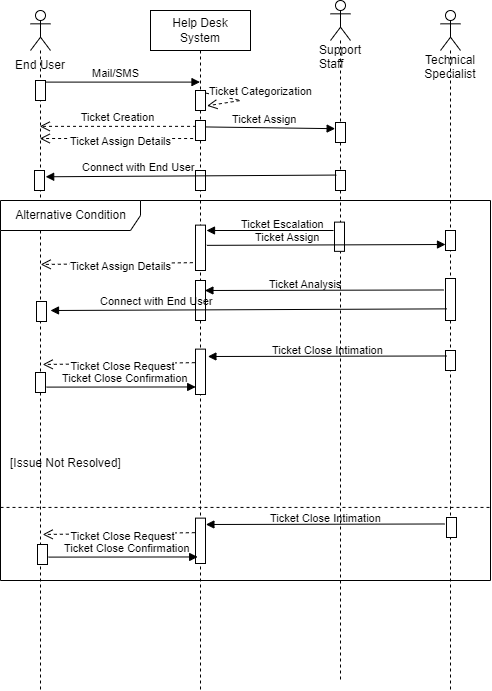

The diagram above was exported from draw.io. Its source (the exported page's mxGraphModel, read from the mxfile embedded in the PNG):
<mxGraphModel dx="934" dy="538" grid="1" gridSize="10" guides="1" tooltips="1" connect="1" arrows="1" fold="1" page="1" pageScale="1" pageWidth="1100" pageHeight="850" background="none" math="0" shadow="0">
  <root>
    <mxCell id="0" />
    <mxCell id="1" parent="0" />
    <mxCell id="D_ySamenjN0o2ctrZhSt-29" value="" style="shape=umlLifeline;participant=umlActor;perimeter=lifelinePerimeter;whiteSpace=wrap;html=1;container=1;collapsible=0;recursiveResize=0;verticalAlign=top;spacingTop=36;outlineConnect=0;fillColor=none;" parent="1" vertex="1">
      <mxGeometry x="90" y="40" width="20" height="680" as="geometry" />
    </mxCell>
    <mxCell id="WngzqLlNWW4Z8B7oAlS5-2" value="" style="html=1;points=[];perimeter=orthogonalPerimeter;" parent="D_ySamenjN0o2ctrZhSt-29" vertex="1">
      <mxGeometry x="5" y="70" width="10" height="20" as="geometry" />
    </mxCell>
    <mxCell id="MRX5hbzs_zA0vWkT0qmY-10" value="" style="html=1;points=[];perimeter=orthogonalPerimeter;" vertex="1" parent="D_ySamenjN0o2ctrZhSt-29">
      <mxGeometry x="4" y="160" width="10" height="20" as="geometry" />
    </mxCell>
    <mxCell id="MRX5hbzs_zA0vWkT0qmY-26" value="" style="html=1;points=[];perimeter=orthogonalPerimeter;" vertex="1" parent="D_ySamenjN0o2ctrZhSt-29">
      <mxGeometry x="6" y="291" width="10" height="20" as="geometry" />
    </mxCell>
    <mxCell id="MRX5hbzs_zA0vWkT0qmY-35" value="" style="html=1;points=[];perimeter=orthogonalPerimeter;" vertex="1" parent="D_ySamenjN0o2ctrZhSt-29">
      <mxGeometry x="5" y="362" width="10" height="20" as="geometry" />
    </mxCell>
    <mxCell id="MRX5hbzs_zA0vWkT0qmY-36" value="" style="html=1;points=[];perimeter=orthogonalPerimeter;" vertex="1" parent="D_ySamenjN0o2ctrZhSt-29">
      <mxGeometry x="7" y="534" width="10" height="20" as="geometry" />
    </mxCell>
    <mxCell id="D_ySamenjN0o2ctrZhSt-30" value="Help Desk System" style="shape=umlLifeline;perimeter=lifelinePerimeter;whiteSpace=wrap;html=1;container=1;collapsible=0;recursiveResize=0;outlineConnect=0;fillColor=none;" parent="1" vertex="1">
      <mxGeometry x="210" y="40" width="100" height="680" as="geometry" />
    </mxCell>
    <mxCell id="UEY1z4FeeZJQMqZzBVZx-1" value="" style="html=1;points=[];perimeter=orthogonalPerimeter;" parent="D_ySamenjN0o2ctrZhSt-30" vertex="1">
      <mxGeometry x="45" y="80" width="10" height="20" as="geometry" />
    </mxCell>
    <mxCell id="yABycnlgP7srYdiVndCJ-1" value="Ticket Categorization" style="html=1;verticalAlign=bottom;endArrow=open;dashed=1;endSize=8;rounded=0;exitX=1.067;exitY=0.133;exitDx=0;exitDy=0;exitPerimeter=0;edgeStyle=entityRelationEdgeStyle;elbow=vertical;entryX=1.159;entryY=0.767;entryDx=0;entryDy=0;entryPerimeter=0;" parent="D_ySamenjN0o2ctrZhSt-30" source="UEY1z4FeeZJQMqZzBVZx-1" target="UEY1z4FeeZJQMqZzBVZx-1" edge="1">
      <mxGeometry x="0.0184" y="20" relative="1" as="geometry">
        <mxPoint x="59.5" y="150.14999999999986" as="sourcePoint" />
        <mxPoint x="90" y="103" as="targetPoint" />
        <Array as="points">
          <mxPoint x="90" y="90" />
        </Array>
        <mxPoint x="17" y="-20" as="offset" />
      </mxGeometry>
    </mxCell>
    <mxCell id="MRX5hbzs_zA0vWkT0qmY-7" value="" style="html=1;points=[];perimeter=orthogonalPerimeter;" vertex="1" parent="D_ySamenjN0o2ctrZhSt-30">
      <mxGeometry x="45" y="110" width="10" height="20" as="geometry" />
    </mxCell>
    <mxCell id="MRX5hbzs_zA0vWkT0qmY-9" value="" style="html=1;points=[];perimeter=orthogonalPerimeter;" vertex="1" parent="D_ySamenjN0o2ctrZhSt-30">
      <mxGeometry x="45" y="160" width="10" height="20" as="geometry" />
    </mxCell>
    <mxCell id="D_ySamenjN0o2ctrZhSt-31" value="End User" style="text;html=1;strokeColor=none;fillColor=none;align=center;verticalAlign=middle;whiteSpace=wrap;rounded=0;" parent="1" vertex="1">
      <mxGeometry x="70" y="80" width="60" height="30" as="geometry" />
    </mxCell>
    <mxCell id="D_ySamenjN0o2ctrZhSt-44" value="Mail/SMS" style="html=1;verticalAlign=bottom;labelBackgroundColor=none;endArrow=block;endFill=1;endSize=6;align=left;rounded=0;labelBorderColor=none;exitX=1.086;exitY=0.08;exitDx=0;exitDy=0;exitPerimeter=0;" parent="1" source="WngzqLlNWW4Z8B7oAlS5-2" target="D_ySamenjN0o2ctrZhSt-30" edge="1">
      <mxGeometry x="-0.4254" relative="1" as="geometry">
        <mxPoint x="320" y="250" as="sourcePoint" />
        <mxPoint x="430" y="250" as="targetPoint" />
        <mxPoint as="offset" />
      </mxGeometry>
    </mxCell>
    <mxCell id="WngzqLlNWW4Z8B7oAlS5-3" value="&lt;div style=&quot;text-align: justify;&quot;&gt;&lt;span style=&quot;background-color: initial;&quot;&gt;Support Staff&lt;/span&gt;&lt;/div&gt;" style="shape=umlLifeline;participant=umlActor;perimeter=lifelinePerimeter;whiteSpace=wrap;html=1;container=1;collapsible=0;recursiveResize=0;verticalAlign=top;spacingTop=36;outlineConnect=0;size=40;align=center;" parent="1" vertex="1">
      <mxGeometry x="390" y="30" width="20" height="680" as="geometry" />
    </mxCell>
    <mxCell id="UEY1z4FeeZJQMqZzBVZx-3" value="" style="html=1;points=[];perimeter=orthogonalPerimeter;" parent="WngzqLlNWW4Z8B7oAlS5-3" vertex="1">
      <mxGeometry x="5" y="122" width="10" height="20" as="geometry" />
    </mxCell>
    <mxCell id="MRX5hbzs_zA0vWkT0qmY-8" value="" style="html=1;points=[];perimeter=orthogonalPerimeter;" vertex="1" parent="WngzqLlNWW4Z8B7oAlS5-3">
      <mxGeometry x="5" y="170" width="10" height="20" as="geometry" />
    </mxCell>
    <mxCell id="UEY1z4FeeZJQMqZzBVZx-2" value="Ticket Assign" style="html=1;verticalAlign=bottom;labelBackgroundColor=none;endArrow=block;endFill=1;endSize=6;align=left;rounded=0;labelBorderColor=none;entryX=-0.036;entryY=0.309;entryDx=0;entryDy=0;entryPerimeter=0;exitX=0.978;exitY=0.322;exitDx=0;exitDy=0;exitPerimeter=0;" parent="1" target="UEY1z4FeeZJQMqZzBVZx-3" edge="1" source="MRX5hbzs_zA0vWkT0qmY-7">
      <mxGeometry x="-0.6107" y="-1" relative="1" as="geometry">
        <mxPoint x="270" y="158" as="sourcePoint" />
        <mxPoint x="400" y="156" as="targetPoint" />
        <mxPoint as="offset" />
      </mxGeometry>
    </mxCell>
    <mxCell id="yABycnlgP7srYdiVndCJ-2" value="Ticket Assign Details" style="html=1;verticalAlign=bottom;endArrow=open;dashed=1;endSize=8;rounded=0;exitX=-0.239;exitY=0.901;exitDx=0;exitDy=0;exitPerimeter=0;" parent="1" source="MRX5hbzs_zA0vWkT0qmY-7" target="D_ySamenjN0o2ctrZhSt-29" edge="1">
      <mxGeometry x="-0.0507" y="12" relative="1" as="geometry">
        <mxPoint x="240" y="187" as="sourcePoint" />
        <mxPoint x="110" y="187" as="targetPoint" />
        <mxPoint as="offset" />
      </mxGeometry>
    </mxCell>
    <mxCell id="MRX5hbzs_zA0vWkT0qmY-1" value="Connect with End User" style="html=1;verticalAlign=bottom;labelBackgroundColor=none;endArrow=block;endFill=1;endSize=6;align=left;rounded=0;labelBorderColor=none;exitX=0.08;exitY=0.228;exitDx=0;exitDy=0;exitPerimeter=0;entryX=1.116;entryY=0.314;entryDx=0;entryDy=0;entryPerimeter=0;" edge="1" parent="1" source="MRX5hbzs_zA0vWkT0qmY-8" target="MRX5hbzs_zA0vWkT0qmY-10">
      <mxGeometry x="0.7603" relative="1" as="geometry">
        <mxPoint x="380" y="200" as="sourcePoint" />
        <mxPoint x="150" y="200" as="targetPoint" />
        <mxPoint as="offset" />
      </mxGeometry>
    </mxCell>
    <mxCell id="WngzqLlNWW4Z8B7oAlS5-4" value="Ticket Creation" style="html=1;verticalAlign=bottom;endArrow=open;dashed=1;endSize=8;rounded=0;exitX=0.051;exitY=0.293;exitDx=0;exitDy=0;exitPerimeter=0;" parent="1" source="MRX5hbzs_zA0vWkT0qmY-7" edge="1" target="D_ySamenjN0o2ctrZhSt-29">
      <mxGeometry relative="1" as="geometry">
        <mxPoint x="248" y="160" as="sourcePoint" />
        <mxPoint x="148" y="160" as="targetPoint" />
      </mxGeometry>
    </mxCell>
    <mxCell id="MRX5hbzs_zA0vWkT0qmY-4" value="Alternative Condition" style="shape=umlFrame;tabWidth=110;tabHeight=30;tabPosition=left;html=1;boundedLbl=1;labelInHeader=1;width=140;height=30;" vertex="1" parent="1">
      <mxGeometry x="60" y="230" width="490" height="380" as="geometry" />
    </mxCell>
    <mxCell id="MRX5hbzs_zA0vWkT0qmY-6" value="" style="line;strokeWidth=1;dashed=1;labelPosition=center;verticalLabelPosition=bottom;align=left;verticalAlign=top;spacingLeft=20;spacingTop=15;" vertex="1" parent="MRX5hbzs_zA0vWkT0qmY-4">
      <mxGeometry y="299.32307692307694" width="490" height="15.2" as="geometry" />
    </mxCell>
    <mxCell id="MRX5hbzs_zA0vWkT0qmY-16" value="" style="html=1;points=[];perimeter=orthogonalPerimeter;" vertex="1" parent="MRX5hbzs_zA0vWkT0qmY-4">
      <mxGeometry x="334" y="21.615384615384613" width="10" height="29.23076923076923" as="geometry" />
    </mxCell>
    <mxCell id="MRX5hbzs_zA0vWkT0qmY-5" value="[Issue Not Resolved]" style="text" vertex="1" parent="MRX5hbzs_zA0vWkT0qmY-4">
      <mxGeometry width="100" height="10" relative="1" as="geometry">
        <mxPoint x="8" y="249" as="offset" />
      </mxGeometry>
    </mxCell>
    <mxCell id="MRX5hbzs_zA0vWkT0qmY-17" value="Ticket Escalation" style="html=1;verticalAlign=bottom;labelBackgroundColor=none;endArrow=block;endFill=1;endSize=6;align=left;rounded=0;labelBorderColor=none;" edge="1" parent="MRX5hbzs_zA0vWkT0qmY-4">
      <mxGeometry x="0.4738" y="3" relative="1" as="geometry">
        <mxPoint x="333" y="30" as="sourcePoint" />
        <mxPoint x="206" y="30" as="targetPoint" />
        <mxPoint as="offset" />
      </mxGeometry>
    </mxCell>
    <mxCell id="MRX5hbzs_zA0vWkT0qmY-18" value="" style="html=1;points=[];perimeter=orthogonalPerimeter;" vertex="1" parent="MRX5hbzs_zA0vWkT0qmY-4">
      <mxGeometry x="195" y="24.62" width="10" height="45.38" as="geometry" />
    </mxCell>
    <mxCell id="MRX5hbzs_zA0vWkT0qmY-21" value="Ticket Assign Details" style="html=1;verticalAlign=bottom;endArrow=open;dashed=1;endSize=8;rounded=0;exitX=-0.266;exitY=0.774;exitDx=0;exitDy=0;exitPerimeter=0;entryX=0.082;entryY=0.192;entryDx=0;entryDy=0;entryPerimeter=0;" edge="1" parent="MRX5hbzs_zA0vWkT0qmY-4">
      <mxGeometry x="-0.0507" y="12" relative="1" as="geometry">
        <mxPoint x="192.34000000000003" y="62.17692307692312" as="sourcePoint" />
        <mxPoint x="40.17999999999995" y="63.960000000000036" as="targetPoint" />
        <mxPoint as="offset" />
      </mxGeometry>
    </mxCell>
    <mxCell id="MRX5hbzs_zA0vWkT0qmY-24" value="" style="html=1;points=[];perimeter=orthogonalPerimeter;" vertex="1" parent="MRX5hbzs_zA0vWkT0qmY-4">
      <mxGeometry x="195" y="80" width="10" height="40" as="geometry" />
    </mxCell>
    <mxCell id="MRX5hbzs_zA0vWkT0qmY-30" value="" style="html=1;points=[];perimeter=orthogonalPerimeter;" vertex="1" parent="MRX5hbzs_zA0vWkT0qmY-4">
      <mxGeometry x="195" y="148.62" width="10" height="45.38" as="geometry" />
    </mxCell>
    <mxCell id="MRX5hbzs_zA0vWkT0qmY-31" value="" style="html=1;points=[];perimeter=orthogonalPerimeter;" vertex="1" parent="MRX5hbzs_zA0vWkT0qmY-4">
      <mxGeometry x="195" y="317.62" width="10" height="45.38" as="geometry" />
    </mxCell>
    <mxCell id="MRX5hbzs_zA0vWkT0qmY-33" value="Ticket Close Request" style="html=1;verticalAlign=bottom;endArrow=open;dashed=1;endSize=8;rounded=0;exitX=-0.266;exitY=0.774;exitDx=0;exitDy=0;exitPerimeter=0;entryX=0.082;entryY=0.192;entryDx=0;entryDy=0;entryPerimeter=0;" edge="1" parent="MRX5hbzs_zA0vWkT0qmY-4">
      <mxGeometry x="-0.0507" y="12" relative="1" as="geometry">
        <mxPoint x="194.34000000000015" y="162.17692307692312" as="sourcePoint" />
        <mxPoint x="42.179999999999836" y="163.96000000000004" as="targetPoint" />
        <mxPoint as="offset" />
      </mxGeometry>
    </mxCell>
    <mxCell id="MRX5hbzs_zA0vWkT0qmY-34" value="Ticket Close Request" style="html=1;verticalAlign=bottom;endArrow=open;dashed=1;endSize=8;rounded=0;exitX=-0.266;exitY=0.774;exitDx=0;exitDy=0;exitPerimeter=0;entryX=0.082;entryY=0.192;entryDx=0;entryDy=0;entryPerimeter=0;" edge="1" parent="MRX5hbzs_zA0vWkT0qmY-4">
      <mxGeometry x="-0.0507" y="12" relative="1" as="geometry">
        <mxPoint x="194.34000000000015" y="332.1769230769231" as="sourcePoint" />
        <mxPoint x="42.179999999999836" y="333.96000000000004" as="targetPoint" />
        <mxPoint as="offset" />
      </mxGeometry>
    </mxCell>
    <mxCell id="MRX5hbzs_zA0vWkT0qmY-15" value="Technical Specialist" style="shape=umlLifeline;participant=umlActor;perimeter=lifelinePerimeter;whiteSpace=wrap;html=1;container=1;collapsible=0;recursiveResize=0;verticalAlign=top;spacingTop=36;outlineConnect=0;size=40;" vertex="1" parent="1">
      <mxGeometry x="500" y="40" width="20" height="680" as="geometry" />
    </mxCell>
    <mxCell id="MRX5hbzs_zA0vWkT0qmY-20" value="" style="html=1;points=[];perimeter=orthogonalPerimeter;" vertex="1" parent="MRX5hbzs_zA0vWkT0qmY-15">
      <mxGeometry x="5" y="220" width="10" height="20" as="geometry" />
    </mxCell>
    <mxCell id="MRX5hbzs_zA0vWkT0qmY-22" value="" style="html=1;points=[];perimeter=orthogonalPerimeter;" vertex="1" parent="MRX5hbzs_zA0vWkT0qmY-15">
      <mxGeometry x="5" y="268" width="10" height="42" as="geometry" />
    </mxCell>
    <mxCell id="MRX5hbzs_zA0vWkT0qmY-27" value="" style="html=1;points=[];perimeter=orthogonalPerimeter;" vertex="1" parent="MRX5hbzs_zA0vWkT0qmY-15">
      <mxGeometry x="5" y="340" width="10" height="20" as="geometry" />
    </mxCell>
    <mxCell id="MRX5hbzs_zA0vWkT0qmY-28" value="" style="html=1;points=[];perimeter=orthogonalPerimeter;" vertex="1" parent="MRX5hbzs_zA0vWkT0qmY-15">
      <mxGeometry x="6" y="507" width="10" height="20" as="geometry" />
    </mxCell>
    <mxCell id="MRX5hbzs_zA0vWkT0qmY-19" value="Ticket Assign" style="html=1;verticalAlign=bottom;labelBackgroundColor=none;endArrow=block;endFill=1;endSize=6;align=left;rounded=0;labelBorderColor=none;exitX=1.134;exitY=0.817;exitDx=0;exitDy=0;exitPerimeter=0;" edge="1" parent="1">
      <mxGeometry x="-0.6107" y="-1" relative="1" as="geometry">
        <mxPoint x="266.34000000000003" y="274.85" as="sourcePoint" />
        <mxPoint x="505" y="274" as="targetPoint" />
        <mxPoint as="offset" />
      </mxGeometry>
    </mxCell>
    <mxCell id="MRX5hbzs_zA0vWkT0qmY-23" value="Ticket Analysis" style="html=1;verticalAlign=bottom;labelBackgroundColor=none;endArrow=block;endFill=1;endSize=6;align=left;rounded=0;labelBorderColor=none;exitX=-0.167;exitY=0.273;exitDx=0;exitDy=0;exitPerimeter=0;entryX=0.94;entryY=0.25;entryDx=0;entryDy=0;entryPerimeter=0;" edge="1" parent="1" source="MRX5hbzs_zA0vWkT0qmY-22" target="MRX5hbzs_zA0vWkT0qmY-24">
      <mxGeometry x="0.4738" y="3" relative="1" as="geometry">
        <mxPoint x="463" y="319" as="sourcePoint" />
        <mxPoint x="336" y="319" as="targetPoint" />
        <mxPoint as="offset" />
      </mxGeometry>
    </mxCell>
    <mxCell id="MRX5hbzs_zA0vWkT0qmY-25" value="Connect with End User" style="html=1;verticalAlign=bottom;labelBackgroundColor=none;endArrow=block;endFill=1;endSize=6;align=left;rounded=0;labelBorderColor=none;exitX=0.145;exitY=0.723;exitDx=0;exitDy=0;exitPerimeter=0;" edge="1" parent="1" source="MRX5hbzs_zA0vWkT0qmY-22">
      <mxGeometry x="0.7603" relative="1" as="geometry">
        <mxPoint x="405.79999999999995" y="336.56000000000006" as="sourcePoint" />
        <mxPoint x="110" y="340" as="targetPoint" />
        <mxPoint as="offset" />
      </mxGeometry>
    </mxCell>
    <mxCell id="MRX5hbzs_zA0vWkT0qmY-29" value="Ticket Close Intimation" style="html=1;verticalAlign=bottom;labelBackgroundColor=none;endArrow=block;endFill=1;endSize=6;align=left;rounded=0;labelBorderColor=none;exitX=-0.167;exitY=0.273;exitDx=0;exitDy=0;exitPerimeter=0;entryX=0.94;entryY=0.25;entryDx=0;entryDy=0;entryPerimeter=0;" edge="1" parent="1">
      <mxGeometry x="0.4738" y="3" relative="1" as="geometry">
        <mxPoint x="506.3299999999999" y="385.466" as="sourcePoint" />
        <mxPoint x="267.39999999999986" y="386" as="targetPoint" />
        <mxPoint as="offset" />
      </mxGeometry>
    </mxCell>
    <mxCell id="MRX5hbzs_zA0vWkT0qmY-32" value="Ticket Close Intimation" style="html=1;verticalAlign=bottom;labelBackgroundColor=none;endArrow=block;endFill=1;endSize=6;align=left;rounded=0;labelBorderColor=none;exitX=-0.167;exitY=0.273;exitDx=0;exitDy=0;exitPerimeter=0;entryX=0.94;entryY=0.25;entryDx=0;entryDy=0;entryPerimeter=0;" edge="1" parent="1">
      <mxGeometry x="0.4738" y="3" relative="1" as="geometry">
        <mxPoint x="504.3299999999999" y="553.466" as="sourcePoint" />
        <mxPoint x="265.39999999999986" y="554" as="targetPoint" />
        <mxPoint as="offset" />
      </mxGeometry>
    </mxCell>
    <mxCell id="MRX5hbzs_zA0vWkT0qmY-37" value="Ticket Close Confirmation" style="html=1;verticalAlign=bottom;labelBackgroundColor=none;endArrow=block;endFill=1;endSize=6;align=left;rounded=0;labelBorderColor=none;exitX=1.086;exitY=0.08;exitDx=0;exitDy=0;exitPerimeter=0;entryX=0.018;entryY=0.834;entryDx=0;entryDy=0;entryPerimeter=0;" edge="1" parent="1" target="MRX5hbzs_zA0vWkT0qmY-30">
      <mxGeometry x="-0.8159" relative="1" as="geometry">
        <mxPoint x="105.8599999999999" y="416.5999999999999" as="sourcePoint" />
        <mxPoint x="250" y="417" as="targetPoint" />
        <mxPoint as="offset" />
      </mxGeometry>
    </mxCell>
    <mxCell id="MRX5hbzs_zA0vWkT0qmY-38" value="Ticket Close Confirmation" style="html=1;verticalAlign=bottom;labelBackgroundColor=none;endArrow=block;endFill=1;endSize=6;align=left;rounded=0;labelBorderColor=none;exitX=1.086;exitY=0.08;exitDx=0;exitDy=0;exitPerimeter=0;entryX=0.018;entryY=0.834;entryDx=0;entryDy=0;entryPerimeter=0;" edge="1" parent="1">
      <mxGeometry x="-0.8159" relative="1" as="geometry">
        <mxPoint x="107.8599999999999" y="586.5999999999999" as="sourcePoint" />
        <mxPoint x="257.17999999999995" y="586.46692" as="targetPoint" />
        <mxPoint as="offset" />
      </mxGeometry>
    </mxCell>
  </root>
</mxGraphModel>